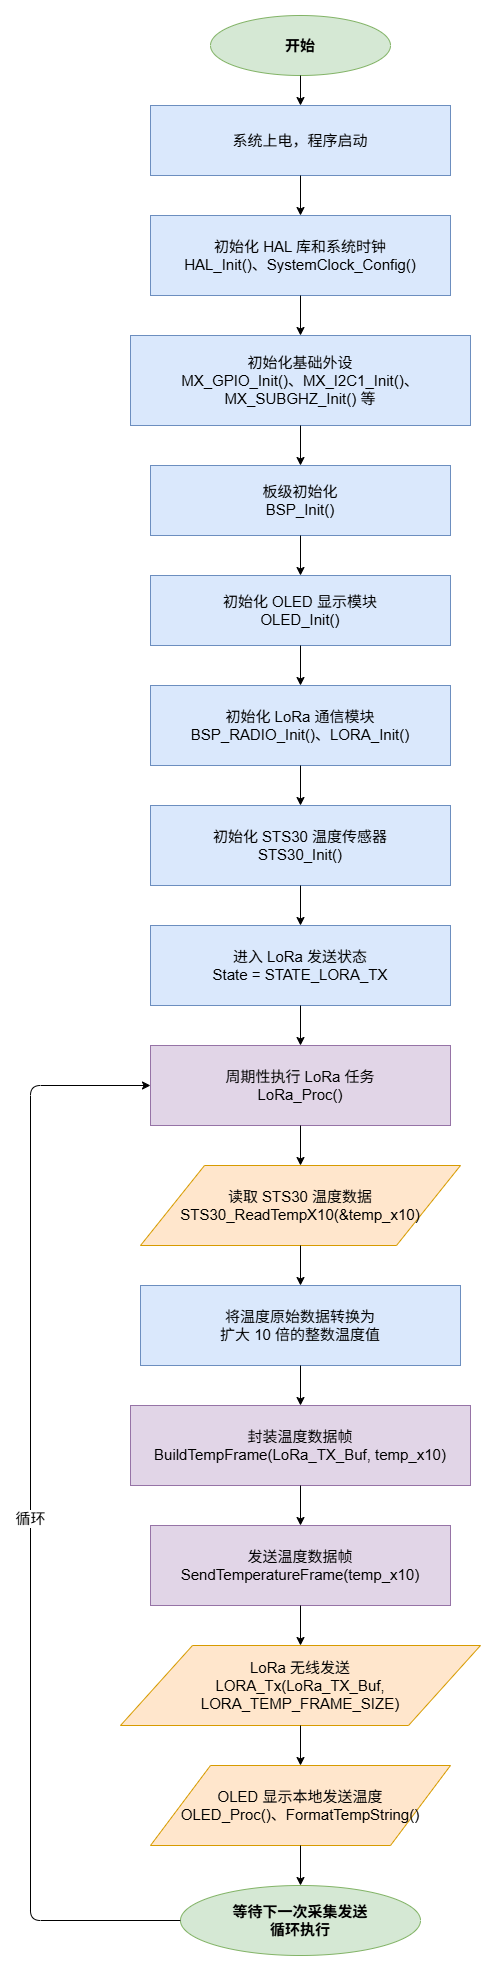

The diagram above was exported from draw.io. Its source (the exported page's mxGraphModel, read from the mxfile embedded in the PNG):
<mxGraphModel dx="2044" dy="1414" grid="1" gridSize="10" guides="1" tooltips="1" connect="1" arrows="1" fold="1" page="1" pageScale="1" pageWidth="1169" pageHeight="2800" math="0" shadow="0">
  <root>
    <mxCell id="0" />
    <mxCell id="1" parent="0" />
    <mxCell id="tx2" parent="1" style="ellipse;whiteSpace=wrap;html=1;fillColor=#d5e8d4;strokeColor=#82b366;fontStyle=1;fontSize=15;" value="开始" vertex="1">
      <mxGeometry height="60" width="180" x="380" y="40" as="geometry" />
    </mxCell>
    <mxCell id="tx3" parent="1" style="rounded=0;whiteSpace=wrap;html=1;fillColor=#dae8fc;strokeColor=#6c8ebf;fontSize=15;" value="系统上电，程序启动" vertex="1">
      <mxGeometry height="70" width="300" x="320" y="130" as="geometry" />
    </mxCell>
    <mxCell id="tx4" parent="1" style="rounded=0;whiteSpace=wrap;html=1;fillColor=#dae8fc;strokeColor=#6c8ebf;fontSize=15;" value="初始化 HAL 库和系统时钟&#10;HAL_Init()、SystemClock_Config()" vertex="1">
      <mxGeometry height="80" width="300" x="320" y="240" as="geometry" />
    </mxCell>
    <mxCell id="tx5" parent="1" style="rounded=0;whiteSpace=wrap;html=1;fillColor=#dae8fc;strokeColor=#6c8ebf;fontSize=15;" value="初始化基础外设&#10;MX_GPIO_Init()、MX_I2C1_Init()、MX_SUBGHZ_Init() 等" vertex="1">
      <mxGeometry height="90" width="340" x="300" y="360" as="geometry" />
    </mxCell>
    <mxCell id="tx6" parent="1" style="rounded=0;whiteSpace=wrap;html=1;fillColor=#dae8fc;strokeColor=#6c8ebf;fontSize=15;" value="板级初始化&#10;BSP_Init()" vertex="1">
      <mxGeometry height="70" width="300" x="320" y="490" as="geometry" />
    </mxCell>
    <mxCell id="tx7" parent="1" style="rounded=0;whiteSpace=wrap;html=1;fillColor=#dae8fc;strokeColor=#6c8ebf;fontSize=15;" value="初始化 OLED 显示模块&#10;OLED_Init()" vertex="1">
      <mxGeometry height="70" width="300" x="320" y="600" as="geometry" />
    </mxCell>
    <mxCell id="tx8" parent="1" style="rounded=0;whiteSpace=wrap;html=1;fillColor=#dae8fc;strokeColor=#6c8ebf;fontSize=15;" value="初始化 LoRa 通信模块&#10;BSP_RADIO_Init()、LORA_Init()" vertex="1">
      <mxGeometry height="80" width="300" x="320" y="710" as="geometry" />
    </mxCell>
    <mxCell id="tx9" parent="1" style="rounded=0;whiteSpace=wrap;html=1;fillColor=#dae8fc;strokeColor=#6c8ebf;fontSize=15;" value="初始化 STS30 温度传感器&#10;STS30_Init()" vertex="1">
      <mxGeometry height="80" width="300" x="320" y="830" as="geometry" />
    </mxCell>
    <mxCell id="tx10" parent="1" style="rounded=0;whiteSpace=wrap;html=1;fillColor=#dae8fc;strokeColor=#6c8ebf;fontSize=15;" value="进入 LoRa 发送状态&#10;State = STATE_LORA_TX" vertex="1">
      <mxGeometry height="80" width="300" x="320" y="950" as="geometry" />
    </mxCell>
    <mxCell id="tx11" parent="1" style="rounded=0;whiteSpace=wrap;html=1;fillColor=#e1d5e7;strokeColor=#9673a6;double=1;fontSize=15;" value="周期性执行 LoRa 任务&#10;LoRa_Proc()" vertex="1">
      <mxGeometry height="80" width="300" x="320" y="1070" as="geometry" />
    </mxCell>
    <mxCell id="tx12" parent="1" style="shape=parallelogram;perimeter=parallelogramPerimeter;whiteSpace=wrap;html=1;fillColor=#ffe6cc;strokeColor=#d79b00;fontSize=15;" value="读取 STS30 温度数据&#10;STS30_ReadTempX10(&amp;temp_x10)" vertex="1">
      <mxGeometry height="80" width="320" x="310" y="1190" as="geometry" />
    </mxCell>
    <mxCell id="tx13" parent="1" style="rounded=0;whiteSpace=wrap;html=1;fillColor=#dae8fc;strokeColor=#6c8ebf;fontSize=15;" value="将温度原始数据转换为&#10;扩大 10 倍的整数温度值" vertex="1">
      <mxGeometry height="80" width="320" x="310" y="1310" as="geometry" />
    </mxCell>
    <mxCell id="tx14" parent="1" style="rounded=0;whiteSpace=wrap;html=1;fillColor=#e1d5e7;strokeColor=#9673a6;double=1;fontSize=15;" value="封装温度数据帧&#10;BuildTempFrame(LoRa_TX_Buf, temp_x10)" vertex="1">
      <mxGeometry height="80" width="340" x="300" y="1430" as="geometry" />
    </mxCell>
    <mxCell id="tx15" parent="1" style="rounded=0;whiteSpace=wrap;html=1;fillColor=#e1d5e7;strokeColor=#9673a6;double=1;fontSize=15;" value="发送温度数据帧&#10;SendTemperatureFrame(temp_x10)" vertex="1">
      <mxGeometry height="80" width="300" x="320" y="1550" as="geometry" />
    </mxCell>
    <mxCell id="tx16" parent="1" style="shape=parallelogram;perimeter=parallelogramPerimeter;whiteSpace=wrap;html=1;fillColor=#ffe6cc;strokeColor=#d79b00;fontSize=15;" value="LoRa 无线发送&#10;LORA_Tx(LoRa_TX_Buf, LORA_TEMP_FRAME_SIZE)" vertex="1">
      <mxGeometry height="80" width="360" x="290" y="1670" as="geometry" />
    </mxCell>
    <mxCell id="tx17" parent="1" style="shape=parallelogram;perimeter=parallelogramPerimeter;whiteSpace=wrap;html=1;fillColor=#ffe6cc;strokeColor=#d79b00;fontSize=15;" value="OLED 显示本地发送温度&#10;OLED_Proc()、FormatTempString()" vertex="1">
      <mxGeometry height="80" width="300" x="320" y="1790" as="geometry" />
    </mxCell>
    <mxCell id="tx18" parent="1" style="ellipse;whiteSpace=wrap;html=1;fillColor=#d5e8d4;strokeColor=#82b366;fontStyle=1;fontSize=15;" value="等待下一次采集发送&#10;循环执行" vertex="1">
      <mxGeometry height="70" width="240" x="350" y="1910" as="geometry" />
    </mxCell>
    <mxCell id="tx30" edge="1" parent="1" source="tx2" style="edgeStyle=orthogonalEdgeStyle;rounded=1;orthogonalLoop=1;jettySize=auto;html=1;exitX=0.5;exitY=1;exitDx=0;exitDy=0;entryX=0.5;entryY=0;entryDx=0;entryDy=0;fontSize=15;" target="tx3" value="">
      <mxGeometry relative="1" as="geometry" />
    </mxCell>
    <mxCell id="tx31" edge="1" parent="1" source="tx3" style="edgeStyle=orthogonalEdgeStyle;rounded=1;orthogonalLoop=1;jettySize=auto;html=1;exitX=0.5;exitY=1;exitDx=0;exitDy=0;entryX=0.5;entryY=0;entryDx=0;entryDy=0;fontSize=15;" target="tx4" value="">
      <mxGeometry relative="1" as="geometry" />
    </mxCell>
    <mxCell id="tx32" edge="1" parent="1" source="tx4" style="edgeStyle=orthogonalEdgeStyle;rounded=1;orthogonalLoop=1;jettySize=auto;html=1;exitX=0.5;exitY=1;exitDx=0;exitDy=0;entryX=0.5;entryY=0;entryDx=0;entryDy=0;fontSize=15;" target="tx5" value="">
      <mxGeometry relative="1" as="geometry" />
    </mxCell>
    <mxCell id="tx33" edge="1" parent="1" source="tx5" style="edgeStyle=orthogonalEdgeStyle;rounded=1;orthogonalLoop=1;jettySize=auto;html=1;exitX=0.5;exitY=1;exitDx=0;exitDy=0;entryX=0.5;entryY=0;entryDx=0;entryDy=0;fontSize=15;" target="tx6" value="">
      <mxGeometry relative="1" as="geometry" />
    </mxCell>
    <mxCell id="tx34" edge="1" parent="1" source="tx6" style="edgeStyle=orthogonalEdgeStyle;rounded=1;orthogonalLoop=1;jettySize=auto;html=1;exitX=0.5;exitY=1;exitDx=0;exitDy=0;entryX=0.5;entryY=0;entryDx=0;entryDy=0;fontSize=15;" target="tx7" value="">
      <mxGeometry relative="1" as="geometry" />
    </mxCell>
    <mxCell id="tx35" edge="1" parent="1" source="tx7" style="edgeStyle=orthogonalEdgeStyle;rounded=1;orthogonalLoop=1;jettySize=auto;html=1;exitX=0.5;exitY=1;exitDx=0;exitDy=0;entryX=0.5;entryY=0;entryDx=0;entryDy=0;fontSize=15;" target="tx8" value="">
      <mxGeometry relative="1" as="geometry" />
    </mxCell>
    <mxCell id="tx36" edge="1" parent="1" source="tx8" style="edgeStyle=orthogonalEdgeStyle;rounded=1;orthogonalLoop=1;jettySize=auto;html=1;exitX=0.5;exitY=1;exitDx=0;exitDy=0;entryX=0.5;entryY=0;entryDx=0;entryDy=0;fontSize=15;" target="tx9" value="">
      <mxGeometry relative="1" as="geometry" />
    </mxCell>
    <mxCell id="tx37" edge="1" parent="1" source="tx9" style="edgeStyle=orthogonalEdgeStyle;rounded=1;orthogonalLoop=1;jettySize=auto;html=1;exitX=0.5;exitY=1;exitDx=0;exitDy=0;entryX=0.5;entryY=0;entryDx=0;entryDy=0;fontSize=15;" target="tx10" value="">
      <mxGeometry relative="1" as="geometry" />
    </mxCell>
    <mxCell id="tx38" edge="1" parent="1" source="tx10" style="edgeStyle=orthogonalEdgeStyle;rounded=1;orthogonalLoop=1;jettySize=auto;html=1;exitX=0.5;exitY=1;exitDx=0;exitDy=0;entryX=0.5;entryY=0;entryDx=0;entryDy=0;fontSize=15;" target="tx11" value="">
      <mxGeometry relative="1" as="geometry" />
    </mxCell>
    <mxCell id="tx39" edge="1" parent="1" source="tx11" style="edgeStyle=orthogonalEdgeStyle;rounded=1;orthogonalLoop=1;jettySize=auto;html=1;exitX=0.5;exitY=1;exitDx=0;exitDy=0;entryX=0.5;entryY=0;entryDx=0;entryDy=0;fontSize=15;" target="tx12" value="">
      <mxGeometry relative="1" as="geometry" />
    </mxCell>
    <mxCell id="tx40" edge="1" parent="1" source="tx12" style="edgeStyle=orthogonalEdgeStyle;rounded=1;orthogonalLoop=1;jettySize=auto;html=1;exitX=0.5;exitY=1;exitDx=0;exitDy=0;entryX=0.5;entryY=0;entryDx=0;entryDy=0;fontSize=15;" target="tx13" value="">
      <mxGeometry relative="1" as="geometry" />
    </mxCell>
    <mxCell id="tx41" edge="1" parent="1" source="tx13" style="edgeStyle=orthogonalEdgeStyle;rounded=1;orthogonalLoop=1;jettySize=auto;html=1;exitX=0.5;exitY=1;exitDx=0;exitDy=0;entryX=0.5;entryY=0;entryDx=0;entryDy=0;fontSize=15;" target="tx14" value="">
      <mxGeometry relative="1" as="geometry" />
    </mxCell>
    <mxCell id="tx42" edge="1" parent="1" source="tx14" style="edgeStyle=orthogonalEdgeStyle;rounded=1;orthogonalLoop=1;jettySize=auto;html=1;exitX=0.5;exitY=1;exitDx=0;exitDy=0;entryX=0.5;entryY=0;entryDx=0;entryDy=0;fontSize=15;" target="tx15" value="">
      <mxGeometry relative="1" as="geometry" />
    </mxCell>
    <mxCell id="tx43" edge="1" parent="1" source="tx15" style="edgeStyle=orthogonalEdgeStyle;rounded=1;orthogonalLoop=1;jettySize=auto;html=1;exitX=0.5;exitY=1;exitDx=0;exitDy=0;entryX=0.5;entryY=0;entryDx=0;entryDy=0;fontSize=15;" target="tx16" value="">
      <mxGeometry relative="1" as="geometry" />
    </mxCell>
    <mxCell id="tx44" edge="1" parent="1" source="tx16" style="edgeStyle=orthogonalEdgeStyle;rounded=1;orthogonalLoop=1;jettySize=auto;html=1;exitX=0.5;exitY=1;exitDx=0;exitDy=0;entryX=0.5;entryY=0;entryDx=0;entryDy=0;fontSize=15;" target="tx17" value="">
      <mxGeometry relative="1" as="geometry" />
    </mxCell>
    <mxCell id="tx45" edge="1" parent="1" source="tx17" style="edgeStyle=orthogonalEdgeStyle;rounded=1;orthogonalLoop=1;jettySize=auto;html=1;exitX=0.5;exitY=1;exitDx=0;exitDy=0;entryX=0.5;entryY=0;entryDx=0;entryDy=0;fontSize=15;" target="tx18" value="">
      <mxGeometry relative="1" as="geometry" />
    </mxCell>
    <mxCell id="tx46" edge="1" parent="1" source="tx18" style="edgeStyle=orthogonalEdgeStyle;rounded=1;orthogonalLoop=1;jettySize=auto;html=1;exitX=0;exitY=0.5;exitDx=0;exitDy=0;entryX=0;entryY=0.5;entryDx=0;entryDy=0;fontSize=15;" target="tx11" value="循环">
      <mxGeometry relative="1" as="geometry">
        <Array as="points">
          <mxPoint x="200" y="1945" />
          <mxPoint x="200" y="1110" />
        </Array>
      </mxGeometry>
    </mxCell>
  </root>
</mxGraphModel>